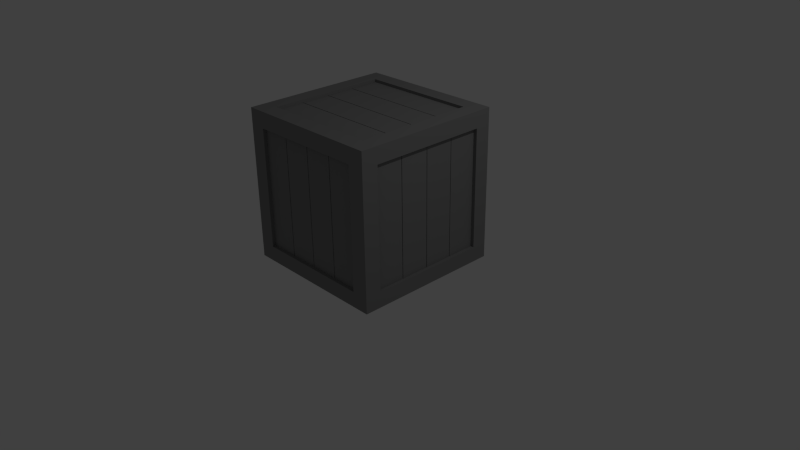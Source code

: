 # Source: 3D_crate.blend  (saved by Blender 2.76.0; exported with 4.5.12 LTS)
import bpy
from mathutils import Matrix  # noqa: F401  (used for matrix-valued properties, if any)

bpy.ops.wm.read_factory_settings(use_empty=True)
scene = bpy.context.scene
scene.name = 'Scene'

# ---- collections
col_collection_1 = bpy.data.collections.new('Collection 1'); scene.collection.children.link(col_collection_1)

# ---- materials (node trees are filled in below, after node groups)
mat_mat_crate = bpy.data.materials.new('Mat_crate')
mat_mat_crate.alpha_threshold = 0.0
mat_mat_crate.use_transparent_shadow = False
mat_mat_crate.diffuse_color = (0.2396, 0.2396, 0.2396, 1.0)
mat_mat_crate.roughness = 0.5
mat_mat_crate.specular_intensity = 0.4211
mat_mat_crate.line_color = (0.0, 0.0, 0.0, 1.0)

# ---- material node trees

# ---- world
world_world = bpy.data.worlds.new('World'); scene.world = world_world
world_world.color = (0.05088, 0.05088, 0.05088)
world_world.use_sun_shadow = False
world_world.sun_shadow_jitter_overblur = 0.0
world_world.cycles.sampling_method = 'MANUAL'
world_world.cycles.sample_map_resolution = 256

# ---- cameras
cam_camera = bpy.data.cameras.new('Camera')
cam_camera.clip_end = 100.0
cam_camera.lens = 35.0
cam_camera.sensor_width = 32.0
cam_camera.sensor_height = 18.0
cam_camera.ortho_scale = 7.314
cam_camera.dof.focus_distance = 0.0
cam_camera.dof.aperture_fstop = 128.0

# ---- lights
light_lamp = bpy.data.lights.new('Lamp', 'POINT')
light_lamp.transmission_factor = 0.0
light_lamp.cutoff_distance = 30.0
light_lamp.energy = 100.0
light_lamp.shadow_buffer_clip_start = 1.001
light_lamp.shadow_soft_size = 0.1
light_lamp.shadow_maximum_resolution = 0.006
light_lamp.use_absolute_resolution = True
light_lamp.cycles.use_multiple_importance_sampling = False

# ---- meshes
me_cube = bpy.data.meshes.new('Cube')
me_cube.from_pydata([(1.008, 1.021, 0.03573), (1.008, -0.9791, 0.03573), (-0.9924, -0.9791, 0.03573), (-0.9924, 1.021, 0.03573), (1.008, 1.021, 2.036), (1.008, -0.9791, 2.036), (-0.9924, -0.9791, 2.036), (-0.9924, 1.021, 2.036), (0.7856, 1.021, 0.03573), (0.7856, -0.9791, 0.03573), (0.7856, 1.021, 2.036), (0.7856, -0.9791, 2.036), (-0.7788, 1.021, 0.03573), (-0.7788, -0.9791, 0.03573), (-0.7788, 1.021, 2.036), (-0.7788, -0.9791, 2.036), (0.7856, 1.021, 1.821), (0.7856, -0.9791, 1.821), (-0.7788, 1.021, 1.821), (-0.7788, -0.9791, 1.821), (0.7856, -0.9791, 0.2402), (-0.7788, -0.9791, 0.2402), (0.7856, 1.021, 0.2402), (-0.7788, 1.021, 0.2402), (1.008, -0.7608, 0.03573), (-0.9924, -0.7608, 0.03573), (1.008, -0.7608, 2.036), (-0.9924, -0.7608, 2.036), (0.7856, -0.7608, 2.036), (0.7856, -0.7608, 0.03573), (-0.7788, -0.7608, 2.036), (-0.7788, -0.7608, 0.03573), (-0.9924, -0.7608, 1.821), (1.008, -0.7608, 1.821), (1.008, -0.7608, 0.2402), (-0.9924, -0.7608, 0.2402), (-0.9924, 0.8131, 0.03573), (-0.9924, 0.8131, 2.036), (0.7856, 0.8131, 0.03573), (-0.7788, 0.8131, 0.03573), (1.008, 0.8131, 2.036), (0.7856, 0.8131, 2.036), (-0.9924, 0.8131, 1.821), (1.008, 0.8131, 0.03573), (-0.9924, 0.8131, 0.2402), (-0.7788, 0.8131, 2.036), (1.008, 0.8131, 1.821), (1.008, 0.8131, 0.2402), (-0.9924, -0.7608, 0.2402), (-0.9924, -0.7608, 0.03573), (-0.9924, -0.7608, 1.821), (-0.9924, -0.7608, 2.036), (-0.9924, 0.8131, 0.03573), (-0.9924, 0.8131, 2.036), (-0.9924, 0.8131, 1.821), (-0.9924, 0.8131, 0.2402), (0.9615, 0.8131, 1.821), (0.9615, -0.7608, 1.821), (0.9615, 0.8131, 0.2402), (0.9615, -0.7608, 0.2402), (0.7856, 1.021, 0.2402), (0.7856, 1.021, 1.821), (-0.7788, 1.021, 0.2402), (-0.7788, 1.021, 1.821), (0.7856, 0.9753, 0.2402), (0.7856, 0.9753, 1.821), (-0.7788, 0.9753, 0.2402), (-0.7788, 0.9753, 1.821), (-0.9433, -0.7608, 1.821), (-0.9433, -0.7608, 0.2402), (-0.9433, 0.8131, 1.821), (-0.9433, 0.8131, 0.2402), (0.7856, -0.9791, 1.821), (-0.7788, -0.9791, 1.821), (0.7856, -0.9791, 0.2402), (-0.7788, -0.9791, 0.2402), (0.7856, -0.9791, 1.821), (-0.7788, -0.9791, 1.821), (0.7856, -0.9791, 0.2402), (-0.7788, -0.9791, 0.2402), (0.7856, -0.9316, 1.821), (-0.7788, -0.9316, 1.821), (0.7856, -0.9316, 0.2402), (-0.7788, -0.9316, 0.2402), (0.7856, 0.8131, 2.036), (0.7856, -0.7608, 2.036), (-0.7788, 0.8131, 2.036), (-0.7788, -0.7608, 2.036), (0.7856, 0.8131, 1.999), (0.7856, -0.7608, 1.999), (-0.7788, 0.8131, 1.999), (-0.7788, -0.7608, 1.999), (0.7856, -0.7608, 0.07541), (-0.7788, -0.7608, 0.07541), (0.7856, 0.8131, 0.07541), (-0.7788, 0.8131, 0.07541), (0.7856, 0.4196, 2.036), (0.7856, 0.02617, 2.036), (0.7856, -0.3673, 2.036), (-0.7788, 0.4196, 2.036), (-0.7788, 0.02617, 2.036), (-0.7788, -0.3673, 2.036), (-0.9924, -0.3673, 0.03573), (-0.9924, 0.02617, 0.03573), (-0.9924, 0.4196, 0.03573), (-0.9924, -0.3673, 2.036), (-0.9924, 0.02617, 2.036), (-0.9924, 0.4196, 2.036), (-0.9924, -0.3673, 0.03573), (-0.9924, 0.02617, 0.03573), (-0.9924, 0.4196, 0.03573), (-0.9924, -0.3673, 2.036), (-0.9924, 0.02617, 2.036), (-0.9924, 0.4196, 2.036), (0.9615, 0.03504, 1.821), (0.9615, -0.3581, 0.2402), (0.9615, -0.3581, 1.821), (0.9615, 0.4196, 1.821), (0.9615, 0.02617, 1.821), (0.9615, -0.3673, 1.821), (0.9615, 0.4196, 0.2402), (0.9615, 0.02617, 0.2402), (0.9615, -0.3673, 0.2402), (-0.9433, -0.3673, 1.821), (-0.9433, 0.02617, 1.821), (-0.9433, 0.4196, 1.821), (-0.9433, -0.3673, 0.2402), (-0.9433, 0.02617, 0.2402), (-0.9433, 0.4196, 0.2402), (0.7856, 0.4196, 2.036), (0.7856, 0.02617, 2.036), (0.7856, -0.3673, 2.036), (-0.7788, 0.4196, 2.036), (-0.7788, 0.02617, 2.036), (-0.7788, -0.3673, 2.036), (0.7856, 0.4196, 1.999), (0.7856, 0.02617, 1.999), (0.7856, -0.3673, 1.999), (-0.7788, 0.4196, 1.999), (-0.7788, 0.02617, 1.999), (-0.7788, -0.3673, 1.999), (0.7856, -0.3673, 0.07541), (0.7856, 0.02617, 0.07541), (0.7856, 0.4196, 0.07541), (-0.7788, -0.3673, 0.07541), (-0.7788, 0.02617, 0.07541), (-0.7788, 0.4196, 0.07541), (0.9615, 0.03504, 0.2402), (0.9615, 0.4278, 1.821), (0.9615, 0.4278, 0.2402), (0.9615, -0.3581, 1.821), (0.9615, -0.3673, 1.821), (0.9615, -0.3581, 0.2402), (0.9615, -0.3673, 0.2402), (0.9496, 0.4278, 1.821), (0.9496, 0.4196, 1.821), (0.9496, 0.03504, 1.821), (0.9496, 0.02617, 1.821), (0.9496, 0.4278, 0.2402), (0.9496, 0.4196, 0.2402), (0.9496, 0.03504, 0.2402), (0.9496, 0.02617, 0.2402), (0.9496, -0.3581, 1.821), (0.9496, -0.3673, 1.821), (0.9496, -0.3581, 0.2402), (0.9496, -0.3673, 0.2402), (-0.9433, 0.4111, 1.821), (-0.9433, 0.4111, 0.2402), (-0.9433, 0.01637, 1.821), (-0.9433, 0.01637, 0.2402), (-0.9433, -0.3754, 1.821), (-0.9433, -0.3754, 0.2402), (-0.9316, -0.3754, 1.821), (-0.9316, -0.3673, 1.821), (-0.9316, 0.01637, 1.821), (-0.9316, 0.02617, 1.821), (-0.9316, 0.4111, 1.821), (-0.9316, 0.4196, 1.821), (-0.9316, -0.3754, 0.2402), (-0.9316, -0.3673, 0.2402), (-0.9316, 0.01637, 0.2402), (-0.9316, 0.02617, 0.2402), (-0.9316, 0.4111, 0.2402), (-0.9316, 0.4196, 0.2402), (0.7856, 0.4115, 0.07541), (-0.7788, 0.4115, 0.07541), (0.7856, 0.01804, 0.07541), (-0.7788, 0.01804, 0.07541), (0.7856, -0.3754, 0.07541), (-0.7788, -0.3754, 0.07541), (0.7856, -0.3754, 0.08671), (0.7856, -0.3673, 0.08671), (0.7856, 0.01804, 0.08671), (0.7856, 0.02617, 0.08671), (0.7856, 0.4115, 0.08671), (0.7856, 0.4196, 0.08671), (-0.7788, -0.3754, 0.08671), (-0.7788, -0.3673, 0.08671), (-0.7788, 0.01804, 0.08671), (-0.7788, 0.02617, 0.08671), (-0.7788, 0.4115, 0.08671), (-0.7788, 0.4196, 0.08671), (0.7856, 0.01633, 1.999), (-0.7788, 0.01633, 1.999), (0.7856, 0.4098, 1.999), (-0.7788, 0.4098, 1.999), (0.7856, -0.3771, 1.999), (-0.7788, -0.3771, 1.999), (-0.7788, 0.4196, 1.982), (0.7856, 0.4196, 1.982), (-0.7788, 0.02617, 1.982), (0.7856, 0.02617, 1.982), (-0.7788, -0.3673, 1.982), (0.7856, -0.3673, 1.982), (0.7856, 0.01633, 1.982), (-0.7788, 0.01633, 1.982), (0.7856, 0.4098, 1.982), (-0.7788, 0.4098, 1.982), (0.7856, -0.3771, 1.982), (-0.7788, -0.3771, 1.982), (0.3945, -0.9791, 1.821), (0.003418, -0.9791, 1.821), (-0.3877, -0.9791, 1.821), (0.3945, -0.9791, 0.2402), (0.003419, -0.9791, 0.2402), (-0.3877, -0.9791, 0.2402), (0.3945, -0.9791, 1.821), (0.003418, -0.9791, 1.821), (-0.3877, -0.9791, 1.821), (0.3945, -0.9791, 0.2402), (0.003419, -0.9791, 0.2402), (-0.3877, -0.9791, 0.2402), (0.3945, -0.9791, 1.821), (0.003418, -0.9791, 1.821), (-0.3877, -0.9791, 1.821), (0.3945, -0.9791, 0.2402), (0.003419, -0.9791, 0.2402), (-0.3877, -0.9791, 0.2402), (0.3945, -0.9316, 1.821), (0.003418, -0.9316, 1.821), (-0.3877, -0.9316, 1.821), (0.3945, -0.9316, 0.2402), (0.003419, -0.9316, 0.2402), (-0.3877, -0.9316, 0.2402), (-0.006354, -0.9316, 1.821), (-0.006353, -0.9316, 0.2402), (0.3844, -0.9316, 1.821), (0.3844, -0.9316, 0.2402), (-0.3977, -0.9316, 1.821), (-0.3977, -0.9316, 0.2402), (0.3945, -0.918, 1.821), (0.3945, -0.918, 0.2402), (0.003418, -0.918, 1.821), (0.003419, -0.918, 0.2402), (-0.3877, -0.918, 1.821), (-0.3877, -0.918, 0.2402), (-0.006354, -0.918, 1.821), (-0.006353, -0.918, 0.2402), (0.3844, -0.918, 1.821), (0.3844, -0.918, 0.2402), (-0.3977, -0.918, 1.821), (-0.3977, -0.918, 0.2402), (0.3945, 1.021, 1.821), (0.003389, 1.021, 1.821), (-0.3877, 1.021, 1.821), (0.3945, 1.021, 0.2402), (0.003389, 1.021, 0.2402), (-0.3877, 1.021, 0.2402), (0.3945, 1.021, 1.821), (0.003389, 1.021, 1.821), (-0.3877, 1.021, 1.821), (0.3945, 1.021, 0.2402), (0.003389, 1.021, 0.2402), (-0.3877, 1.021, 0.2402), (0.3945, 0.9753, 1.821), (0.003389, 0.9753, 1.821), (-0.3877, 0.9753, 1.821), (0.3945, 0.9753, 0.2402), (0.003389, 0.9753, 0.2402), (-0.3877, 0.9753, 0.2402), (0.01148, 0.9753, 1.821), (0.01148, 0.9753, 0.2402), (-0.3782, 0.9753, 1.821), (-0.3782, 0.9753, 0.2402), (0.4038, 0.9753, 1.821), (0.4038, 0.9753, 0.2402), (0.4038, 0.9654, 1.821), (0.3945, 0.9654, 1.821), (0.01148, 0.9654, 1.821), (0.003389, 0.9654, 1.821), (-0.3782, 0.9654, 1.821), (-0.3877, 0.9654, 1.821), (0.4038, 0.9654, 0.2402), (0.3945, 0.9654, 0.2402), (0.01148, 0.9654, 0.2402), (0.003389, 0.9654, 0.2402), (-0.3782, 0.9654, 0.2402), (-0.3877, 0.9654, 0.2402)], [], [(38, 39, 36, 3, 12, 8, 0, 43), (47, 46, 56, 58), (41, 45, 86, 84), (18, 23, 12, 3, 7, 14), (5, 11, 17, 20, 9, 1), (28, 30, 27, 6, 15, 11, 5, 26), (222, 19, 73, 228), (6, 27, 32, 35, 25, 2), (4, 0, 8, 22, 16, 10), (33, 26, 5, 1, 24, 34), (44, 42, 37, 7, 3, 36), (21, 19, 15, 6, 2, 13), (23, 18, 63, 62), (10, 14, 7, 37, 45, 41, 40, 4), (44, 36, 52, 55), (42, 44, 55, 54), (25, 35, 48, 49), (0, 4, 40, 46, 47, 43), (54, 55, 71, 70), (106, 105, 27, 30, 101, 100, 99, 45, 37, 107), (35, 32, 50, 48), (102, 25, 49, 108), (37, 42, 54, 53), (32, 27, 51, 50), (107, 37, 53, 113), (122, 119, 57, 59), (33, 34, 59, 57), (16, 22, 60, 61), (262, 16, 61, 268), (267, 23, 62, 273), (276, 279, 66, 67), (61, 60, 64, 65), (62, 63, 67, 66), (128, 125, 70, 71), (58, 56, 148, 149), (48, 50, 68, 69), (73, 75, 79, 77), (19, 21, 75, 73), (223, 20, 74, 229), (20, 17, 72, 74), (228, 73, 77, 234), (229, 74, 78, 235), (74, 72, 76, 78), (249, 248, 81, 83), (78, 76, 80, 82), (77, 79, 83, 81), (87, 85, 89, 91), (101, 30, 87, 134), (30, 28, 85, 87), (96, 41, 84, 129), (206, 207, 91, 89), (84, 86, 90, 88), (188, 92, 93, 189), (39, 38, 94, 95), (29, 31, 93, 92), (9, 13, 2, 25, 31, 29, 24, 1), (31, 39, 95, 146, 185, 145, 187, 144, 189, 93), (94, 143, 146, 95), (184, 142, 145, 185), (186, 141, 144, 187), (133, 134, 87, 91, 207, 140, 203, 139, 205, 138, 90, 86, 132), (131, 130, 129, 84, 88, 135, 204, 136, 202, 137, 206, 89, 85), (88, 90, 138, 135), (204, 205, 139, 136), (202, 203, 140, 137), (28, 98, 131, 85), (98, 97, 130, 131), (97, 96, 129, 130), (45, 99, 132, 86), (99, 100, 133, 132), (100, 101, 134, 133), (120, 117, 114, 147), (118, 121, 161, 157), (50, 54, 70, 125, 166, 124, 168, 123, 170, 68), (48, 69, 171, 126, 169, 127, 167, 128, 71, 55), (169, 168, 174, 180), (171, 170, 172, 178), (166, 125, 177, 176), (34, 47, 58, 149, 120, 147, 121, 115, 122, 59), (46, 33, 57, 119, 116, 118, 114, 117, 148, 56), (149, 148, 154, 158), (147, 114, 156, 160), (121, 118, 116, 115), (27, 105, 111, 51), (105, 106, 112, 111), (106, 107, 113, 112), (36, 104, 110, 52), (104, 103, 109, 110), (103, 102, 108, 109), (31, 25, 102, 103, 104, 36, 39), (48, 55, 52, 110, 109, 108, 49), (111, 112, 113, 53, 54, 50, 51), (97, 98, 28, 26, 40, 41, 96), (47, 34, 24, 43), (40, 26, 33, 46), (29, 92, 188, 141, 186, 142, 184, 143, 94, 38), (43, 24, 29, 38), (119, 122, 153, 151), (122, 115, 152, 153), (116, 119, 151, 150), (115, 116, 150, 152), (164, 162, 163, 165), (158, 154, 155, 159), (160, 156, 157, 161), (151, 153, 165, 163), (150, 151, 163, 162), (120, 149, 158, 159), (152, 150, 162, 164), (148, 117, 155, 154), (117, 120, 159, 155), (121, 147, 160, 161), (153, 152, 164, 165), (114, 118, 157, 156), (127, 124, 166, 167), (126, 123, 168, 169), (69, 68, 170, 171), (178, 172, 173, 179), (180, 174, 175, 181), (182, 176, 177, 183), (124, 127, 181, 175), (167, 166, 176, 182), (126, 171, 178, 179), (170, 123, 173, 172), (125, 128, 183, 177), (127, 169, 180, 181), (168, 124, 175, 174), (123, 126, 179, 173), (128, 167, 182, 183), (144, 141, 191, 197), (142, 186, 192, 193), (184, 185, 200, 194), (195, 194, 200, 201), (193, 192, 198, 199), (191, 190, 196, 197), (185, 146, 201, 200), (143, 184, 194, 195), (146, 143, 195, 201), (189, 144, 197, 196), (141, 188, 190, 191), (188, 189, 196, 190), (145, 142, 193, 199), (186, 187, 198, 192), (187, 145, 199, 198), (203, 202, 214, 215), (136, 139, 210, 211), (205, 204, 216, 217), (211, 210, 215, 214), (209, 208, 217, 216), (213, 212, 219, 218), (206, 137, 213, 218), (137, 140, 212, 213), (204, 135, 209, 216), (202, 136, 211, 214), (140, 207, 219, 212), (138, 205, 217, 208), (135, 138, 208, 209), (139, 203, 215, 210), (207, 206, 218, 219), (76, 232, 233, 234, 77, 81, 248, 240, 244, 239, 246, 238, 80), (82, 80, 238, 241), (247, 246, 239, 242), (245, 244, 240, 243), (75, 231, 237, 79), (231, 230, 236, 237), (230, 229, 235, 236), (72, 226, 232, 76), (226, 227, 233, 232), (227, 228, 234, 233), (236, 235, 78, 82, 241, 247, 242, 245, 243, 249, 83, 79, 237), (21, 225, 231, 75), (225, 224, 230, 231), (224, 223, 229, 230), (9, 20, 223, 224, 225, 21, 13), (17, 220, 226, 72), (220, 221, 227, 226), (221, 222, 228, 227), (17, 11, 15, 19, 222, 221, 220), (245, 242, 253, 257), (247, 241, 251, 259), (243, 240, 254, 255), (253, 252, 256, 257), (251, 250, 258, 259), (255, 254, 260, 261), (248, 249, 261, 260), (246, 247, 259, 258), (241, 238, 250, 251), (244, 245, 257, 256), (240, 248, 260, 254), (242, 239, 252, 253), (238, 246, 258, 250), (239, 244, 256, 252), (249, 243, 255, 261), (60, 271, 272, 273, 62, 66, 279, 283, 278, 281, 277, 285, 64), (275, 280, 288, 289), (281, 278, 295, 294), (278, 275, 289, 295), (22, 265, 271, 60), (265, 266, 272, 271), (266, 267, 273, 272), (18, 264, 270, 63), (264, 263, 269, 270), (263, 262, 268, 269), (63, 270, 269, 268, 61, 65, 284, 274, 280, 275, 282, 276, 67), (10, 16, 262, 263, 264, 18, 14), (22, 8, 12, 23, 267, 266, 265), (274, 277, 281, 280), (275, 278, 283, 282), (65, 64, 285, 284), (286, 292, 293, 287), (288, 294, 295, 289), (290, 296, 297, 291), (279, 276, 291, 297), (283, 279, 297, 296), (276, 282, 290, 291), (284, 285, 292, 286), (277, 274, 287, 293), (282, 283, 296, 290), (285, 277, 293, 292), (280, 281, 294, 288), (274, 284, 286, 287)])
me_cube.materials.append(mat_mat_crate)
me_cube.use_remesh_preserve_volume = False
me_cube.use_remesh_preserve_attributes = False
me_cube.use_mirror_vertex_groups = False
me_cube.update()

# ---- objects
ob_crate = bpy.data.objects.new('Crate', me_cube)
ob_lamp = bpy.data.objects.new('Lamp', light_lamp)
ob_camera = bpy.data.objects.new('Camera', cam_camera)

# ---- transforms, parenting, visibility, modifiers, constraints
ob_crate.location = (-0.007569, -0.02086, -0.05755)
ob_crate.lock_rotations_4d = False
ob_crate.empty_display_type = 'ARROWS'
ob_crate.lineart.crease_threshold = 0.0
ob_lamp.location = (4.076, 1.005, 5.904)
ob_lamp.rotation_euler = (0.6503, 0.05522, 1.866)
ob_lamp.lock_rotations_4d = False
ob_lamp.empty_display_type = 'ARROWS'
ob_lamp.color = (0.0, 0.0, 0.0, 0.0)
ob_lamp.lineart.crease_threshold = 0.0
ob_camera.location = (7.481, -6.508, 5.344)
ob_camera.rotation_euler = (1.109, 0.01082, 0.8149)
ob_camera.lock_rotations_4d = False
ob_camera.empty_display_type = 'ARROWS'
ob_camera.color = (0.0, 0.0, 0.0, 0.0)
ob_camera.display_type = 'WIRE'
ob_camera.lineart.crease_threshold = 0.0

# ---- collection membership
col_collection_1.objects.link(ob_crate)
col_collection_1.objects.link(ob_lamp)
col_collection_1.objects.link(ob_camera)

# ---- scene / render settings (as saved in the file)
scene.camera = ob_camera
scene.frame_start = 1; scene.frame_end = 250; scene.frame_set(1)
scene.render.engine = 'BLENDER_EEVEE_NEXT'
scene.render.resolution_percentage = 50
scene.render.dither_intensity = 0.0
scene.cycles.use_denoising = False
scene.cycles.samples = 10
scene.cycles.sampling_pattern = 'TABULATED_SOBOL'
scene.cycles.light_sampling_threshold = 0.0
scene.cycles.use_adaptive_sampling = False
scene.cycles.use_light_tree = False
scene.cycles.blur_glossy = 0.0
scene.cycles.pixel_filter_type = 'GAUSSIAN'
scene.cycles.sample_clamp_indirect = 0.0
scene.view_settings.view_transform = 'Standard'
bpy.context.view_layer.update()
